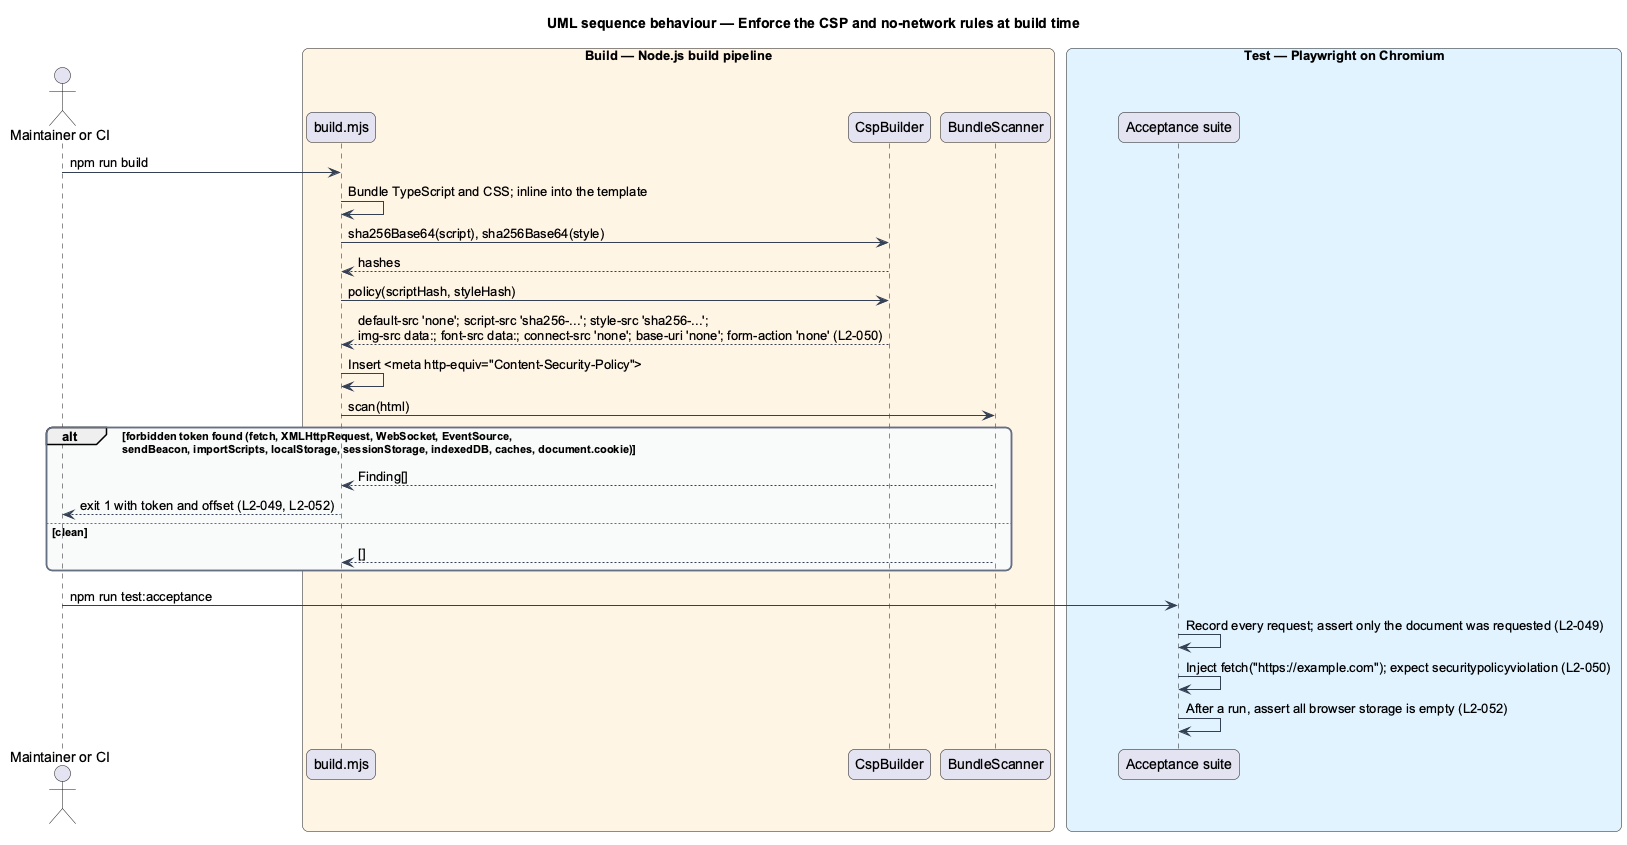

The diagram above was rendered by PlantUML. Its source (embedded in the PNG):
@startuml
title UML sequence behaviour — Enforce the CSP and no-network rules at build time
skinparam backgroundColor #FFFFFF
skinparam shadowing false
skinparam roundcorner 12
skinparam defaultFontName Arial
skinparam ArrowColor #344054
skinparam rectangle {
  BorderColor #344054
  FontColor #101828
}
skinparam package {
  BorderColor #667085
  FontColor #101828
  BackgroundColor #F9FAFB
}
actor "Maintainer or CI" as actor
box "Build — Node.js build pipeline" #FFF4E5
  participant "build.mjs" as build
  participant "CspBuilder" as csp
  participant "BundleScanner" as scan
end box
box "Test — Playwright on Chromium" #E0F2FE
  participant "Acceptance suite" as pw
end box
actor -> build : npm run build
build -> build : Bundle TypeScript and CSS; inline into the template
build -> csp : sha256Base64(script), sha256Base64(style)
csp --> build : hashes
build -> csp : policy(scriptHash, styleHash)
csp --> build : default-src 'none'; script-src 'sha256-...'; style-src 'sha256-...';\nimg-src data:; font-src data:; connect-src 'none'; base-uri 'none'; form-action 'none' (L2-050)
build -> build : Insert <meta http-equiv="Content-Security-Policy">
build -> scan : scan(html)
alt forbidden token found (fetch, XMLHttpRequest, WebSocket, EventSource,\nsendBeacon, importScripts, localStorage, sessionStorage, indexedDB, caches, document.cookie)
  scan --> build : Finding[]
  build --> actor : exit 1 with token and offset (L2-049, L2-052)
else clean
  scan --> build : []
end
actor -> pw : npm run test:acceptance
pw -> pw : Record every request; assert only the document was requested (L2-049)
pw -> pw : Inject fetch("https://example.com"); expect securitypolicyviolation (L2-050)
pw -> pw : After a run, assert all browser storage is empty (L2-052)
@enduml